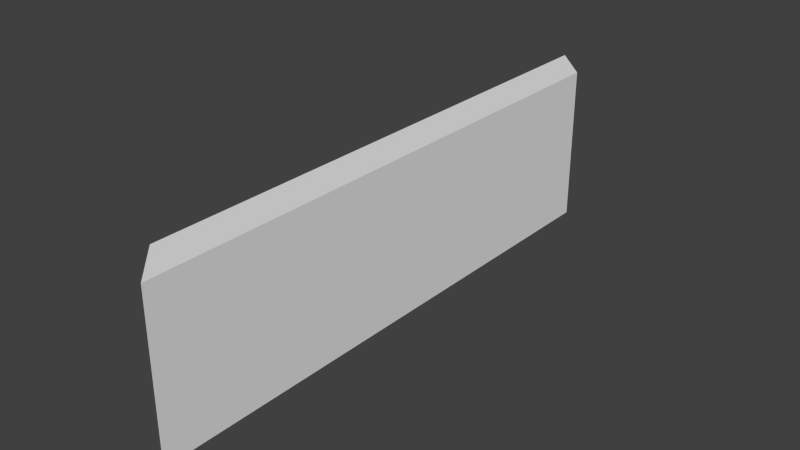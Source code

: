 # Source: wall_7_TI.blend  (saved by Blender 2.72.0; exported with 4.5.12 LTS)
import bpy
from mathutils import Matrix  # noqa: F401  (used for matrix-valued properties, if any)

bpy.ops.wm.read_factory_settings(use_empty=True)
scene = bpy.context.scene
scene.name = 'Scene'

# ---- collections
col_collection_1 = bpy.data.collections.new('Collection 1'); scene.collection.children.link(col_collection_1)

# ---- materials (node trees are filled in below, after node groups)
mat_material = bpy.data.materials.new('Material')
mat_material.alpha_threshold = 0.0
mat_material.use_transparent_shadow = False
mat_material.roughness = 0.5
mat_material.line_color = (0.0, 0.0, 0.0, 1.0)

# ---- material node trees

# ---- world
world_world = bpy.data.worlds.new('World'); scene.world = world_world
world_world.color = (0.05088, 0.05088, 0.05088)
world_world.use_sun_shadow = False
world_world.sun_shadow_jitter_overblur = 0.0
world_world.cycles.sampling_method = 'MANUAL'
world_world.cycles.sample_map_resolution = 256

# ---- meshes
me_cube = bpy.data.meshes.new('Cube')
me_cube.from_pydata([(0.0, 7.0, 0.0), (0.0, -7.0, 0.0), (-1.0, -6.0, 0.0), (-1.0, 8.0, 0.0), (4.768e-07, 7.0, 4.0), (-6.557e-07, -7.0, 4.0), (-1.0, -6.0, 4.0), (-1.0, 8.0, 4.0)], [], [(0, 1, 2, 3), (4, 7, 6, 5), (0, 4, 5, 1), (1, 5, 6, 2), (2, 6, 7, 3), (4, 0, 3, 7)])
_uv = me_cube.uv_layers.new(name='UVMap')
_uv.uv.foreach_set('vector', [1.0, 0.0, 1.0, 1.0, 0.9, 0.8333, 0.9, 0.1667, 0.9, 1.0, 0.8, 0.8333, 0.8, 0.1667, 0.9, 0.0, 0.4, 1.0, 2.146e-07, 1.0, 0.0, 1.192e-07, 0.4, 0.0, 0.4, 7.947e-08, 0.8, 0.0, 0.8, 0.1667, 0.4, 0.1667, 0.4, 0.1667, 0.8, 0.1667, 0.8, 0.8333, 0.4, 0.8333, 0.8, 1.0, 0.4, 1.0, 0.4, 0.8333, 0.8, 0.8333])
me_cube.materials.append(mat_material)
me_cube.use_remesh_preserve_volume = False
me_cube.use_remesh_preserve_attributes = False
me_cube.use_mirror_vertex_groups = False
me_cube.update()

# ---- objects
ob_cube = bpy.data.objects.new('Cube', me_cube)

# ---- transforms, parenting, visibility, modifiers, constraints
ob_cube.location = (0.0, 0.0, 0.0)
ob_cube.lock_rotations_4d = False
ob_cube.empty_display_type = 'ARROWS'
ob_cube.lineart.crease_threshold = 0.0

# ---- collection membership
col_collection_1.objects.link(ob_cube)

# ---- scene / render settings (as saved in the file)
scene.frame_start = 1; scene.frame_end = 250; scene.frame_set(1)
scene.render.engine = 'BLENDER_EEVEE_NEXT'
scene.render.resolution_percentage = 50
scene.render.dither_intensity = 0.0
scene.cycles.use_denoising = False
scene.cycles.samples = 10
scene.cycles.sampling_pattern = 'TABULATED_SOBOL'
scene.cycles.light_sampling_threshold = 0.0
scene.cycles.use_adaptive_sampling = False
scene.cycles.use_light_tree = False
scene.cycles.blur_glossy = 0.0
scene.cycles.pixel_filter_type = 'GAUSSIAN'
scene.cycles.sample_clamp_indirect = 0.0
scene.view_settings.view_transform = 'Standard'
bpy.context.view_layer.update()

# ---- added for rendering (the .blend has no active camera and no usable light): camera, sun
cam_auto = bpy.data.cameras.new('AutoCamera')
cam_auto.lens = 50.0
cam_auto.sensor_width = 36.0
cam_auto.clip_end = 1000.0
ob_auto_camera = bpy.data.objects.new('AutoCamera', cam_auto)
scene.collection.objects.link(ob_auto_camera)
ob_auto_camera.location = (13.8931, -16.7717, 13.5145)
ob_auto_camera.rotation_euler = (1.09748, -7.21219e-08, 0.694738)
scene.camera = ob_auto_camera
light_auto_sun = bpy.data.lights.new('AutoSun', 'SUN')
light_auto_sun.energy = 3.0
light_auto_sun.angle = 0.0523599
ob_auto_sun = bpy.data.objects.new('AutoSun', light_auto_sun)
scene.collection.objects.link(ob_auto_sun)
ob_auto_sun.rotation_euler = (0.872665, 0.174533, 0.523599)
bpy.context.view_layer.update()
